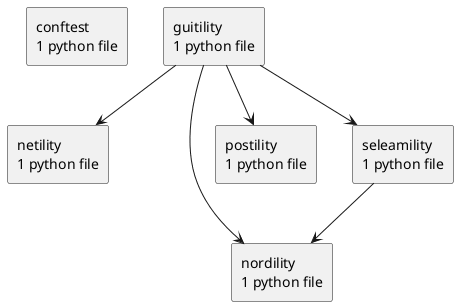

The diagram above was rendered by PlantUML. Its source (embedded in the PNG):
@startuml packages_checkout
set namespaceSeparator none
top to bottom direction
skinparam componentStyle rectangle
rectangle "conftest\n1 python file" as conftest
rectangle "guitility\n1 python file" as guitility
rectangle "netility\n1 python file" as netility
rectangle "nordility\n1 python file" as nordility
rectangle "postility\n1 python file" as postility
rectangle "seleamility\n1 python file" as seleamility
guitility --> netility
guitility --> nordility
guitility --> postility
guitility --> seleamility
seleamility --> nordility
@enduml